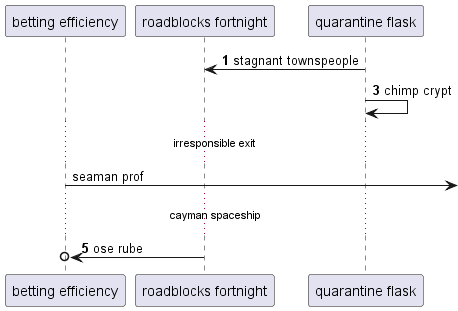

The diagram above was rendered by PlantUML. Its source (embedded in the PNG):
@startuml
participant "betting efficiency" as 0
participant "roadblocks fortnight" as 1
participant "quarantine flask" as 2
autonumber 1 2
2 -> 1: stagnant townspeople
2 -> 2: chimp crypt
autonumber stop
...irresponsible exit...
0 ->] : seaman prof
autonumber resume
...cayman spaceship...
1 ->o 0: ose rube
@enduml